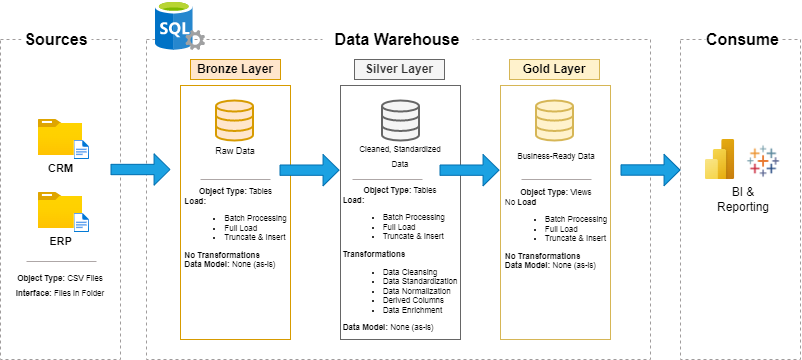

The diagram above was exported from draw.io. Its source (the exported page's mxGraphModel, read from the mxfile embedded in the PNG):
<mxGraphModel dx="1600" dy="646" grid="1" gridSize="10" guides="1" tooltips="1" connect="1" arrows="1" fold="1" page="1" pageScale="1" pageWidth="850" pageHeight="1100" math="0" shadow="0">
  <root>
    <mxCell id="0" />
    <mxCell id="1" parent="0" />
    <mxCell id="2wqp8WyHvSzA8KLHSygz-1" value="" style="rounded=0;whiteSpace=wrap;html=1;dashed=1;strokeColor=#A09C9C;" vertex="1" parent="1">
      <mxGeometry x="15" y="130" width="120" height="320" as="geometry" />
    </mxCell>
    <mxCell id="2wqp8WyHvSzA8KLHSygz-2" value="" style="rounded=0;whiteSpace=wrap;html=1;dashed=1;strokeColor=light-dark(#A09C9C,#EDEDED);" vertex="1" parent="1">
      <mxGeometry x="161" y="130" width="504" height="320" as="geometry" />
    </mxCell>
    <mxCell id="2wqp8WyHvSzA8KLHSygz-3" value="" style="rounded=0;whiteSpace=wrap;html=1;dashed=1;strokeColor=#A09C9C;" vertex="1" parent="1">
      <mxGeometry x="695" y="130" width="120" height="320" as="geometry" />
    </mxCell>
    <mxCell id="2wqp8WyHvSzA8KLHSygz-4" value="Sources" style="rounded=0;whiteSpace=wrap;html=1;strokeColor=none;fontStyle=1;fontSize=16;" vertex="1" parent="1">
      <mxGeometry x="36" y="115" width="70" height="30" as="geometry" />
    </mxCell>
    <mxCell id="2wqp8WyHvSzA8KLHSygz-5" value="Data Warehouse" style="rounded=0;whiteSpace=wrap;html=1;strokeColor=none;fontStyle=1;fontSize=16;" vertex="1" parent="1">
      <mxGeometry x="337" y="115" width="150" height="30" as="geometry" />
    </mxCell>
    <mxCell id="2wqp8WyHvSzA8KLHSygz-6" value="Consume" style="rounded=0;whiteSpace=wrap;html=1;strokeColor=none;fontStyle=1;fontSize=16;" vertex="1" parent="1">
      <mxGeometry x="720" y="115" width="75" height="30" as="geometry" />
    </mxCell>
    <mxCell id="2wqp8WyHvSzA8KLHSygz-7" value="Bronze Layer" style="rounded=0;whiteSpace=wrap;html=1;fontStyle=1;fillColor=#ffe6cc;strokeColor=#d79b00;" vertex="1" parent="1">
      <mxGeometry x="205" y="150" width="90" height="20" as="geometry" />
    </mxCell>
    <mxCell id="2wqp8WyHvSzA8KLHSygz-9" value="" style="rounded=0;whiteSpace=wrap;html=1;fontStyle=1;fillColor=none;strokeColor=#d79b00;" vertex="1" parent="1">
      <mxGeometry x="195" y="176" width="110" height="254" as="geometry" />
    </mxCell>
    <mxCell id="2wqp8WyHvSzA8KLHSygz-10" value="Silver Layer" style="rounded=0;whiteSpace=wrap;html=1;fontStyle=1;fillColor=#f5f5f5;strokeColor=#666666;fontColor=#333333;" vertex="1" parent="1">
      <mxGeometry x="369" y="150" width="90" height="20" as="geometry" />
    </mxCell>
    <mxCell id="2wqp8WyHvSzA8KLHSygz-11" value="" style="rounded=0;whiteSpace=wrap;html=1;fontStyle=1;fillColor=none;strokeColor=#666666;fontColor=#333333;" vertex="1" parent="1">
      <mxGeometry x="355" y="176" width="120" height="254" as="geometry" />
    </mxCell>
    <mxCell id="2wqp8WyHvSzA8KLHSygz-12" value="Gold Layer" style="rounded=0;whiteSpace=wrap;html=1;fontStyle=1;fillColor=#fff2cc;strokeColor=#d6b656;" vertex="1" parent="1">
      <mxGeometry x="524" y="150" width="90" height="20" as="geometry" />
    </mxCell>
    <mxCell id="2wqp8WyHvSzA8KLHSygz-13" value="" style="rounded=0;whiteSpace=wrap;html=1;fontStyle=1;fillColor=none;strokeColor=#d6b656;" vertex="1" parent="1">
      <mxGeometry x="515" y="176" width="110" height="254" as="geometry" />
    </mxCell>
    <mxCell id="2wqp8WyHvSzA8KLHSygz-14" value="&lt;b&gt;CRM&lt;/b&gt;" style="image;aspect=fixed;html=1;points=[];align=center;fontSize=11;image=img/lib/azure2/general/Folder_Blank.svg;fontStyle=0;verticalAlign=top;" vertex="1" parent="1">
      <mxGeometry x="52.75999999999999" y="210" width="44.48" height="36.1" as="geometry" />
    </mxCell>
    <mxCell id="2wqp8WyHvSzA8KLHSygz-19" value="" style="image;aspect=fixed;html=1;points=[];align=center;fontSize=12;image=img/lib/azure2/general/File.svg;" vertex="1" parent="1">
      <mxGeometry x="88.57999999999998" y="231" width="15.42" height="19" as="geometry" />
    </mxCell>
    <mxCell id="2wqp8WyHvSzA8KLHSygz-22" value="&lt;b&gt;ERP&lt;/b&gt;" style="image;aspect=fixed;html=1;points=[];align=center;fontSize=11;image=img/lib/azure2/general/Folder_Blank.svg;fontStyle=0;verticalAlign=top;" vertex="1" parent="1">
      <mxGeometry x="52.75999999999999" y="283" width="44.48" height="36.1" as="geometry" />
    </mxCell>
    <mxCell id="2wqp8WyHvSzA8KLHSygz-23" value="" style="image;aspect=fixed;html=1;points=[];align=center;fontSize=12;image=img/lib/azure2/general/File.svg;" vertex="1" parent="1">
      <mxGeometry x="88.57999999999998" y="304" width="15.42" height="19" as="geometry" />
    </mxCell>
    <mxCell id="2wqp8WyHvSzA8KLHSygz-26" value="" style="endArrow=none;html=1;rounded=0;strokeColor=light-dark(#aea7a7, #ededed);" edge="1" parent="1">
      <mxGeometry width="50" height="50" relative="1" as="geometry">
        <mxPoint x="41" y="352" as="sourcePoint" />
        <mxPoint x="111" y="352" as="targetPoint" />
      </mxGeometry>
    </mxCell>
    <mxCell id="2wqp8WyHvSzA8KLHSygz-28" value="&lt;font style=&quot;font-size: 8px;&quot;&gt;&lt;b&gt;Object Type:&lt;/b&gt; CSV Files&lt;/font&gt;&lt;div&gt;&lt;font style=&quot;font-size: 8px;&quot;&gt;&lt;b&gt;Interface:&lt;/b&gt; Files in Folder&lt;/font&gt;&lt;/div&gt;" style="text;html=1;align=center;verticalAlign=middle;whiteSpace=wrap;rounded=0;" vertex="1" parent="1">
      <mxGeometry x="28" y="360" width="94" height="30" as="geometry" />
    </mxCell>
    <mxCell id="2wqp8WyHvSzA8KLHSygz-29" value="" style="html=1;verticalLabelPosition=bottom;align=center;labelBackgroundColor=#ffffff;verticalAlign=top;strokeWidth=2;strokeColor=#d79b00;shadow=0;dashed=0;shape=mxgraph.ios7.icons.data;fillColor=#ffe6cc;" vertex="1" parent="1">
      <mxGeometry x="230.5" y="191" width="37" height="40" as="geometry" />
    </mxCell>
    <mxCell id="2wqp8WyHvSzA8KLHSygz-30" value="" style="html=1;verticalLabelPosition=bottom;align=center;labelBackgroundColor=#ffffff;verticalAlign=top;strokeWidth=2;strokeColor=#666666;shadow=0;dashed=0;shape=mxgraph.ios7.icons.data;fillColor=#f5f5f5;fontColor=#333333;" vertex="1" parent="1">
      <mxGeometry x="396.5" y="191" width="37" height="40" as="geometry" />
    </mxCell>
    <mxCell id="2wqp8WyHvSzA8KLHSygz-31" value="" style="html=1;verticalLabelPosition=bottom;align=center;labelBackgroundColor=#ffffff;verticalAlign=top;strokeWidth=2;strokeColor=#d6b656;shadow=0;dashed=0;shape=mxgraph.ios7.icons.data;fillColor=#fff2cc;" vertex="1" parent="1">
      <mxGeometry x="550.5" y="191" width="37" height="40" as="geometry" />
    </mxCell>
    <mxCell id="2wqp8WyHvSzA8KLHSygz-34" value="" style="shape=flexArrow;endArrow=classic;html=1;rounded=0;width=10.344827586206897;endSize=4.979310344827586;fillColor=#1ba1e2;strokeColor=#006EAF;" edge="1" parent="1">
      <mxGeometry width="50" height="50" relative="1" as="geometry">
        <mxPoint x="125" y="260" as="sourcePoint" />
        <mxPoint x="185" y="260" as="targetPoint" />
      </mxGeometry>
    </mxCell>
    <mxCell id="2wqp8WyHvSzA8KLHSygz-36" value="" style="shape=flexArrow;endArrow=classic;html=1;rounded=0;width=10.344827586206897;endSize=4.979310344827586;fillColor=#1ba1e2;strokeColor=#006EAF;" edge="1" parent="1">
      <mxGeometry width="50" height="50" relative="1" as="geometry">
        <mxPoint x="454" y="260.66" as="sourcePoint" />
        <mxPoint x="514" y="260.66" as="targetPoint" />
      </mxGeometry>
    </mxCell>
    <mxCell id="2wqp8WyHvSzA8KLHSygz-37" value="" style="shape=flexArrow;endArrow=classic;html=1;rounded=0;width=10.344827586206897;endSize=4.979310344827586;fillColor=#1ba1e2;strokeColor=#006EAF;" edge="1" parent="1">
      <mxGeometry width="50" height="50" relative="1" as="geometry">
        <mxPoint x="294" y="260.66" as="sourcePoint" />
        <mxPoint x="354" y="260.66" as="targetPoint" />
      </mxGeometry>
    </mxCell>
    <mxCell id="2wqp8WyHvSzA8KLHSygz-39" value="&lt;font style=&quot;font-size: 9px;&quot;&gt;Raw Data&lt;/font&gt;" style="text;html=1;align=center;verticalAlign=middle;whiteSpace=wrap;rounded=0;" vertex="1" parent="1">
      <mxGeometry x="220" y="225.5" width="60" height="30" as="geometry" />
    </mxCell>
    <mxCell id="2wqp8WyHvSzA8KLHSygz-40" value="&lt;font style=&quot;font-size: 8px;&quot;&gt;Cleaned, Standardized Data&lt;/font&gt;" style="text;html=1;align=center;verticalAlign=middle;whiteSpace=wrap;rounded=0;" vertex="1" parent="1">
      <mxGeometry x="368" y="231" width="94" height="30" as="geometry" />
    </mxCell>
    <mxCell id="2wqp8WyHvSzA8KLHSygz-41" value="&lt;font style=&quot;font-size: 8px;&quot;&gt;Business-Ready Data&lt;/font&gt;" style="text;html=1;align=center;verticalAlign=middle;whiteSpace=wrap;rounded=0;" vertex="1" parent="1">
      <mxGeometry x="527" y="231" width="87.5" height="30" as="geometry" />
    </mxCell>
    <mxCell id="2wqp8WyHvSzA8KLHSygz-44" value="" style="endArrow=none;html=1;rounded=0;strokeColor=light-dark(#aea7a7, #ededed);" edge="1" parent="1">
      <mxGeometry width="50" height="50" relative="1" as="geometry">
        <mxPoint x="215" y="270" as="sourcePoint" />
        <mxPoint x="285" y="270" as="targetPoint" />
      </mxGeometry>
    </mxCell>
    <mxCell id="2wqp8WyHvSzA8KLHSygz-47" value="" style="endArrow=none;html=1;rounded=0;strokeColor=light-dark(#aea7a7, #ededed);" edge="1" parent="1">
      <mxGeometry width="50" height="50" relative="1" as="geometry">
        <mxPoint x="367" y="270" as="sourcePoint" />
        <mxPoint x="437" y="270" as="targetPoint" />
      </mxGeometry>
    </mxCell>
    <mxCell id="2wqp8WyHvSzA8KLHSygz-48" value="" style="endArrow=none;html=1;rounded=0;strokeColor=light-dark(#aea7a7, #ededed);" edge="1" parent="1">
      <mxGeometry width="50" height="50" relative="1" as="geometry">
        <mxPoint x="536" y="270" as="sourcePoint" />
        <mxPoint x="606" y="270" as="targetPoint" />
      </mxGeometry>
    </mxCell>
    <mxCell id="2wqp8WyHvSzA8KLHSygz-49" value="&lt;font&gt;&lt;b&gt;Object Type:&lt;/b&gt; Tables&lt;/font&gt;&lt;div&gt;&lt;div style=&quot;text-align: left;&quot;&gt;&lt;b style=&quot;background-color: transparent;&quot;&gt;&lt;font&gt;Load:&lt;/font&gt;&lt;/b&gt;&lt;/div&gt;&lt;/div&gt;&lt;div style=&quot;text-align: left;&quot;&gt;&lt;ul&gt;&lt;li&gt;&lt;span style=&quot;background-color: transparent;&quot;&gt;Batch Processing&lt;/span&gt;&lt;/li&gt;&lt;li&gt;&lt;span style=&quot;background-color: transparent;&quot;&gt;Full Load&lt;/span&gt;&lt;/li&gt;&lt;li&gt;&lt;span style=&quot;background-color: transparent;&quot;&gt;Truncate &amp;amp; Insert&lt;/span&gt;&lt;/li&gt;&lt;/ul&gt;&lt;b&gt;&lt;font&gt;No Transformations&lt;/font&gt;&lt;/b&gt;&lt;/div&gt;&lt;div style=&quot;text-align: left;&quot;&gt;&lt;font&gt;&lt;b&gt;Data Model: &lt;/b&gt;None (as-is)&lt;/font&gt;&lt;/div&gt;" style="text;html=1;align=center;verticalAlign=middle;whiteSpace=wrap;rounded=0;fontSize=8;" vertex="1" parent="1">
      <mxGeometry x="195" y="259" width="111" height="120" as="geometry" />
    </mxCell>
    <mxCell id="2wqp8WyHvSzA8KLHSygz-50" value="&lt;font&gt;&lt;b&gt;Object Type:&lt;/b&gt; Tables&lt;/font&gt;&lt;div&gt;&lt;div style=&quot;text-align: left;&quot;&gt;&lt;b&gt;&lt;font&gt;Load:&lt;/font&gt;&lt;/b&gt;&lt;/div&gt;&lt;/div&gt;&lt;div style=&quot;text-align: left;&quot;&gt;&lt;ul&gt;&lt;li&gt;&lt;span&gt;Batch Processing&lt;/span&gt;&lt;/li&gt;&lt;li&gt;&lt;span&gt;Full Load&lt;/span&gt;&lt;/li&gt;&lt;li&gt;&lt;span&gt;Truncate &amp;amp; Insert&lt;/span&gt;&lt;/li&gt;&lt;/ul&gt;&lt;b&gt;&lt;font&gt;Transformations&lt;/font&gt;&lt;/b&gt;&lt;/div&gt;&lt;div style=&quot;text-align: left;&quot;&gt;&lt;ul&gt;&lt;li&gt;&lt;font&gt;Data Cleansing&lt;/font&gt;&lt;/li&gt;&lt;li&gt;&lt;font&gt;&lt;span&gt;Data Standardization&lt;/span&gt;&lt;/font&gt;&lt;/li&gt;&lt;li&gt;&lt;font&gt;&lt;span&gt;Data Normalization&lt;/span&gt;&lt;/font&gt;&lt;/li&gt;&lt;li&gt;&lt;font&gt;&lt;span&gt;Derived Columns&lt;/span&gt;&lt;/font&gt;&lt;/li&gt;&lt;li&gt;&lt;font&gt;&lt;span&gt;Data Enrichment&lt;/span&gt;&lt;/font&gt;&lt;/li&gt;&lt;/ul&gt;&lt;/div&gt;&lt;div style=&quot;text-align: left;&quot;&gt;&lt;font&gt;&lt;b&gt;Data Model: &lt;/b&gt;None (as-is)&lt;/font&gt;&lt;/div&gt;" style="text;html=1;align=center;verticalAlign=middle;rounded=0;spacing=2;whiteSpace=wrap;textShadow=0;labelBorderColor=none;labelBackgroundColor=none;labelPosition=center;verticalLabelPosition=middle;fontSize=8;" vertex="1" parent="1">
      <mxGeometry x="355" y="270" width="120" height="160" as="geometry" />
    </mxCell>
    <mxCell id="2wqp8WyHvSzA8KLHSygz-51" value="&lt;font&gt;&lt;b&gt;Object Type:&lt;/b&gt; Views&lt;/font&gt;&lt;div&gt;&lt;div style=&quot;text-align: left;&quot;&gt;&lt;span style=&quot;background-color: transparent;&quot;&gt;&lt;font&gt;No &lt;b&gt;Load&lt;/b&gt;&lt;/font&gt;&lt;/span&gt;&lt;/div&gt;&lt;/div&gt;&lt;div style=&quot;text-align: left;&quot;&gt;&lt;ul&gt;&lt;li&gt;&lt;span style=&quot;background-color: transparent;&quot;&gt;Batch Processing&lt;/span&gt;&lt;/li&gt;&lt;li&gt;&lt;span style=&quot;background-color: transparent;&quot;&gt;Full Load&lt;/span&gt;&lt;/li&gt;&lt;li&gt;&lt;span style=&quot;background-color: transparent;&quot;&gt;Truncate &amp;amp; Insert&lt;/span&gt;&lt;/li&gt;&lt;/ul&gt;&lt;b&gt;&lt;font&gt;No Transformations&lt;/font&gt;&lt;/b&gt;&lt;/div&gt;&lt;div style=&quot;text-align: left;&quot;&gt;&lt;font&gt;&lt;b&gt;Data Model: &lt;/b&gt;None (as-is)&lt;/font&gt;&lt;/div&gt;" style="text;html=1;align=center;verticalAlign=middle;whiteSpace=wrap;rounded=0;fontSize=8;" vertex="1" parent="1">
      <mxGeometry x="515.75" y="253.5" width="110" height="133" as="geometry" />
    </mxCell>
    <mxCell id="2wqp8WyHvSzA8KLHSygz-52" value="" style="image;aspect=fixed;html=1;points=[];align=center;fontSize=12;image=img/lib/azure2/power_platform/PowerBI.svg;" vertex="1" parent="1">
      <mxGeometry x="719.5" y="230" width="30" height="40" as="geometry" />
    </mxCell>
    <mxCell id="2wqp8WyHvSzA8KLHSygz-53" value="BI &amp;amp; Reporting" style="text;html=1;align=center;verticalAlign=middle;whiteSpace=wrap;rounded=0;" vertex="1" parent="1">
      <mxGeometry x="727.5" y="275" width="60" height="30" as="geometry" />
    </mxCell>
    <mxCell id="2wqp8WyHvSzA8KLHSygz-55" value="" style="shape=flexArrow;endArrow=classic;html=1;rounded=0;width=10.344827586206897;endSize=4.979310344827586;fillColor=#1ba1e2;strokeColor=#006EAF;" edge="1" parent="1">
      <mxGeometry width="50" height="50" relative="1" as="geometry">
        <mxPoint x="635" y="260.52000000000004" as="sourcePoint" />
        <mxPoint x="695" y="260.52000000000004" as="targetPoint" />
      </mxGeometry>
    </mxCell>
    <mxCell id="2wqp8WyHvSzA8KLHSygz-57" value="" style="image;sketch=0;aspect=fixed;html=1;points=[];align=center;fontSize=12;image=img/lib/mscae/SQL_Servers.svg;" vertex="1" parent="1">
      <mxGeometry x="170" y="91" width="50" height="50" as="geometry" />
    </mxCell>
    <mxCell id="2wqp8WyHvSzA8KLHSygz-58" value="" style="shape=image;verticalLabelPosition=bottom;labelBackgroundColor=default;verticalAlign=top;aspect=fixed;imageAspect=0;image=data:image/png,(base64 omitted: 12892 chars);" vertex="1" parent="1">
      <mxGeometry x="749.5" y="235.91" width="57.22" height="32.19" as="geometry" />
    </mxCell>
  </root>
</mxGraphModel>